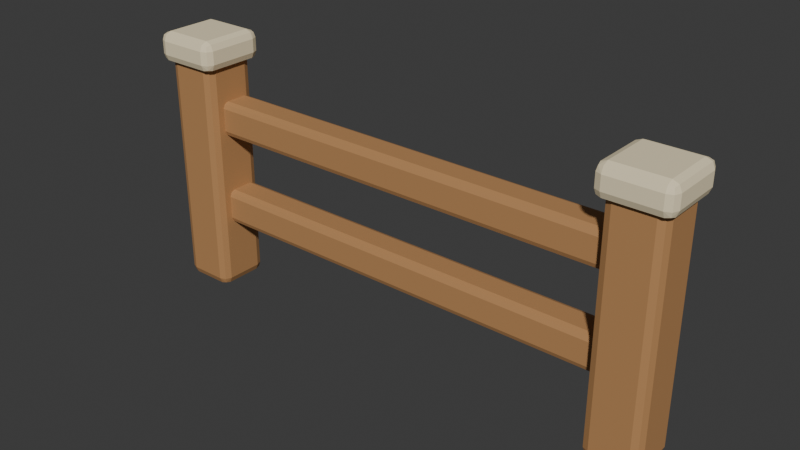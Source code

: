 # Source: SM_Fence.blend  (saved by Blender 4.5.92; exported with 4.5.12 LTS)
import bpy
from mathutils import Matrix  # noqa: F401  (used for matrix-valued properties, if any)

bpy.ops.wm.read_factory_settings(use_empty=True)
scene = bpy.context.scene
scene.name = 'Scene'

# ---- collections
col_sm_fence_editable = bpy.data.collections.new('SM_Fence_Editable'); scene.collection.children.link(col_sm_fence_editable)

# ---- materials (node trees are filled in below, after node groups)
mat_m_wood = bpy.data.materials.new('M_Wood')
mat_m_wood.diffuse_color = (0.4793, 0.2462, 0.09759, 1.0)
mat_m_cream = bpy.data.materials.new('M_Cream')
mat_m_cream.diffuse_color = (0.8879, 0.7682, 0.5149, 1.0)

# ---- material node trees
mat_m_wood.use_nodes = True; mat_m_wood.node_tree.nodes.clear()
_N = mat_m_wood.node_tree.nodes; _L = mat_m_wood.node_tree.links
n0 = _N.new('ShaderNodeBsdfPrincipled'); n0.name = 'Principled BSDF'; n0.location = (-200, 100)
n0.inputs[0].default_value = (0.4793, 0.2462, 0.09759, 1.0)
n0.inputs[2].default_value = 0.68
n1 = _N.new('ShaderNodeOutputMaterial'); n1.name = 'Material Output'; n1.location = (200, 100)
_L.new(n0.outputs[0], n1.inputs[0])
n1.is_active_output = True
mat_m_cream.use_nodes = True; mat_m_cream.node_tree.nodes.clear()
_N = mat_m_cream.node_tree.nodes; _L = mat_m_cream.node_tree.links
n0 = _N.new('ShaderNodeBsdfPrincipled'); n0.name = 'Principled BSDF'; n0.location = (-200, 100)
n0.inputs[0].default_value = (0.8879, 0.7682, 0.5149, 1.0)
n0.inputs[2].default_value = 0.68
n1 = _N.new('ShaderNodeOutputMaterial'); n1.name = 'Material Output'; n1.location = (200, 100)
_L.new(n0.outputs[0], n1.inputs[0])
n1.is_active_output = True

# ---- world
world_world = bpy.data.worlds.new('World'); scene.world = world_world
world_world.use_nodes = True; world_world.node_tree.nodes.clear()
_N = world_world.node_tree.nodes; _L = world_world.node_tree.links
n0 = _N.new('ShaderNodeOutputWorld'); n0.name = 'World Output'; n0.location = (200, 100)
n1 = _N.new('ShaderNodeBackground'); n1.name = 'Background'; n1.location = (-200, 100)
n1.inputs[0].default_value = (0.05088, 0.05088, 0.05088, 1.0)
_L.new(n1.outputs[0], n0.inputs[0])
n0.is_active_output = True
world_world.color = (0.05088, 0.05088, 0.05088)
world_world.sun_shadow_jitter_overblur = 0.0

# ---- meshes
me_fencemesh_mesh = bpy.data.meshes.new('FenceMesh_Mesh')
me_fencemesh_mesh.from_pydata([(-0.765, -0.055, 0.0), (-0.765, -0.08, 0.025), (-0.79, -0.055, 0.025), (-0.765, -0.07268, 0.007322), (-0.7794, -0.06943, 0.01057), (-0.7827, -0.07268, 0.025), (-0.7827, -0.055, 0.007322), (-0.765, -0.08, 0.715), (-0.765, -0.055, 0.74), (-0.79, -0.055, 0.715), (-0.765, -0.07268, 0.7327), (-0.7794, -0.06943, 0.7294), (-0.7827, -0.055, 0.7327), (-0.7827, -0.07268, 0.715), (-0.765, 0.055, 0.0), (-0.79, 0.055, 0.025), (-0.765, 0.08, 0.025), (-0.7827, 0.055, 0.007322), (-0.7794, 0.06943, 0.01057), (-0.7827, 0.07268, 0.025), (-0.765, 0.07268, 0.007322), (-0.765, 0.055, 0.74), (-0.765, 0.08, 0.715), (-0.79, 0.055, 0.715), (-0.765, 0.07268, 0.7327), (-0.7794, 0.06943, 0.7294), (-0.7827, 0.07268, 0.715), (-0.7827, 0.055, 0.7327), (-0.655, -0.055, 0.0), (-0.63, -0.055, 0.025), (-0.655, -0.08, 0.025), (-0.6373, -0.055, 0.007322), (-0.6406, -0.06943, 0.01057), (-0.6373, -0.07268, 0.025), (-0.655, -0.07268, 0.007322), (-0.655, -0.055, 0.74), (-0.655, -0.08, 0.715), (-0.63, -0.055, 0.715), (-0.655, -0.07268, 0.7327), (-0.6406, -0.06943, 0.7294), (-0.6373, -0.07268, 0.715), (-0.6373, -0.055, 0.7327), (-0.655, 0.055, 0.0), (-0.655, 0.08, 0.025), (-0.63, 0.055, 0.025), (-0.655, 0.07268, 0.007322), (-0.6406, 0.06943, 0.01057), (-0.6373, 0.07268, 0.025), (-0.6373, 0.055, 0.007322), (-0.655, 0.055, 0.74), (-0.63, 0.055, 0.715), (-0.655, 0.08, 0.715), (-0.6373, 0.055, 0.7327), (-0.6406, 0.06943, 0.7294), (-0.6373, 0.07268, 0.715), (-0.655, 0.07268, 0.7327), (-0.785, -0.075, 0.695), (-0.785, -0.1, 0.72), (-0.81, -0.075, 0.72), (-0.785, -0.09268, 0.7023), (-0.7994, -0.08943, 0.7056), (-0.8027, -0.09268, 0.72), (-0.8027, -0.075, 0.7023), (-0.785, -0.1, 0.76), (-0.785, -0.075, 0.785), (-0.81, -0.075, 0.76), (-0.785, -0.09268, 0.7777), (-0.7994, -0.08943, 0.7744), (-0.8027, -0.075, 0.7777), (-0.8027, -0.09268, 0.76), (-0.785, 0.075, 0.695), (-0.81, 0.075, 0.72), (-0.785, 0.1, 0.72), (-0.8027, 0.075, 0.7023), (-0.7994, 0.08943, 0.7056), (-0.8027, 0.09268, 0.72), (-0.785, 0.09268, 0.7023), (-0.785, 0.075, 0.785), (-0.785, 0.1, 0.76), (-0.81, 0.075, 0.76), (-0.785, 0.09268, 0.7777), (-0.7994, 0.08943, 0.7744), (-0.8027, 0.09268, 0.76), (-0.8027, 0.075, 0.7777), (-0.635, -0.075, 0.695), (-0.61, -0.075, 0.72), (-0.635, -0.1, 0.72), (-0.6173, -0.075, 0.7023), (-0.6206, -0.08943, 0.7056), (-0.6173, -0.09268, 0.72), (-0.635, -0.09268, 0.7023), (-0.635, -0.075, 0.785), (-0.635, -0.1, 0.76), (-0.61, -0.075, 0.76), (-0.635, -0.09268, 0.7777), (-0.6206, -0.08943, 0.7744), (-0.6173, -0.09268, 0.76), (-0.6173, -0.075, 0.7777), (-0.635, 0.075, 0.695), (-0.635, 0.1, 0.72), (-0.61, 0.075, 0.72), (-0.635, 0.09268, 0.7023), (-0.6206, 0.08943, 0.7056), (-0.6173, 0.09268, 0.72), (-0.6173, 0.075, 0.7023), (-0.635, 0.075, 0.785), (-0.61, 0.075, 0.76), (-0.635, 0.1, 0.76), (-0.6173, 0.075, 0.7777), (-0.6206, 0.08943, 0.7744), (-0.6173, 0.09268, 0.76), (-0.635, 0.09268, 0.7777), (0.655, -0.055, 0.0), (0.655, -0.08, 0.025), (0.63, -0.055, 0.025), (0.655, -0.07268, 0.007322), (0.6406, -0.06943, 0.01057), (0.6373, -0.07268, 0.025), (0.6373, -0.055, 0.007322), (0.655, -0.08, 0.715), (0.655, -0.055, 0.74), (0.63, -0.055, 0.715), (0.655, -0.07268, 0.7327), (0.6406, -0.06943, 0.7294), (0.6373, -0.055, 0.7327), (0.6373, -0.07268, 0.715), (0.655, 0.055, 0.0), (0.63, 0.055, 0.025), (0.655, 0.08, 0.025), (0.6373, 0.055, 0.007322), (0.6406, 0.06943, 0.01057), (0.6373, 0.07268, 0.025), (0.655, 0.07268, 0.007322), (0.655, 0.055, 0.74), (0.655, 0.08, 0.715), (0.63, 0.055, 0.715), (0.655, 0.07268, 0.7327), (0.6406, 0.06943, 0.7294), (0.6373, 0.07268, 0.715), (0.6373, 0.055, 0.7327), (0.765, -0.055, 0.0), (0.79, -0.055, 0.025), (0.765, -0.08, 0.025), (0.7827, -0.055, 0.007322), (0.7794, -0.06943, 0.01057), (0.7827, -0.07268, 0.025), (0.765, -0.07268, 0.007322), (0.765, -0.055, 0.74), (0.765, -0.08, 0.715), (0.79, -0.055, 0.715), (0.765, -0.07268, 0.7327), (0.7794, -0.06943, 0.7294), (0.7827, -0.07268, 0.715), (0.7827, -0.055, 0.7327), (0.765, 0.055, 0.0), (0.765, 0.08, 0.025), (0.79, 0.055, 0.025), (0.765, 0.07268, 0.007322), (0.7794, 0.06943, 0.01057), (0.7827, 0.07268, 0.025), (0.7827, 0.055, 0.007322), (0.765, 0.055, 0.74), (0.79, 0.055, 0.715), (0.765, 0.08, 0.715), (0.7827, 0.055, 0.7327), (0.7794, 0.06943, 0.7294), (0.7827, 0.07268, 0.715), (0.765, 0.07268, 0.7327), (0.635, -0.075, 0.695), (0.635, -0.1, 0.72), (0.61, -0.075, 0.72), (0.635, -0.09268, 0.7023), (0.6206, -0.08943, 0.7056), (0.6173, -0.09268, 0.72), (0.6173, -0.075, 0.7023), (0.635, -0.1, 0.76), (0.635, -0.075, 0.785), (0.61, -0.075, 0.76), (0.635, -0.09268, 0.7777), (0.6206, -0.08943, 0.7744), (0.6173, -0.075, 0.7777), (0.6173, -0.09268, 0.76), (0.635, 0.075, 0.695), (0.61, 0.075, 0.72), (0.635, 0.1, 0.72), (0.6173, 0.075, 0.7023), (0.6206, 0.08943, 0.7056), (0.6173, 0.09268, 0.72), (0.635, 0.09268, 0.7023), (0.635, 0.075, 0.785), (0.635, 0.1, 0.76), (0.61, 0.075, 0.76), (0.635, 0.09268, 0.7777), (0.6206, 0.08943, 0.7744), (0.6173, 0.09268, 0.76), (0.6173, 0.075, 0.7777), (0.785, -0.075, 0.695), (0.81, -0.075, 0.72), (0.785, -0.1, 0.72), (0.8027, -0.075, 0.7023), (0.7994, -0.08943, 0.7056), (0.8027, -0.09268, 0.72), (0.785, -0.09268, 0.7023), (0.785, -0.075, 0.785), (0.785, -0.1, 0.76), (0.81, -0.075, 0.76), (0.785, -0.09268, 0.7777), (0.7994, -0.08943, 0.7744), (0.8027, -0.09268, 0.76), (0.8027, -0.075, 0.7777), (0.785, 0.075, 0.695), (0.785, 0.1, 0.72), (0.81, 0.075, 0.72), (0.785, 0.09268, 0.7023), (0.7994, 0.08943, 0.7056), (0.8027, 0.09268, 0.72), (0.8027, 0.075, 0.7023), (0.785, 0.075, 0.785), (0.81, 0.075, 0.76), (0.785, 0.1, 0.76), (0.8027, 0.075, 0.7777), (0.7994, 0.08943, 0.7744), (0.8027, 0.09268, 0.76), (0.785, 0.09268, 0.7777), (-0.692, -0.017, 0.2075), (-0.692, -0.035, 0.2255), (-0.71, -0.017, 0.2255), (-0.692, -0.02973, 0.2128), (-0.7024, -0.02739, 0.2151), (-0.7047, -0.02973, 0.2255), (-0.7047, -0.017, 0.2128), (-0.692, -0.035, 0.2945), (-0.692, -0.017, 0.3125), (-0.71, -0.017, 0.2945), (-0.692, -0.02973, 0.3072), (-0.7024, -0.02739, 0.3049), (-0.7047, -0.017, 0.3072), (-0.7047, -0.02973, 0.2945), (-0.692, 0.047, 0.2075), (-0.71, 0.047, 0.2255), (-0.692, 0.065, 0.2255), (-0.7047, 0.047, 0.2128), (-0.7024, 0.05739, 0.2151), (-0.7047, 0.05973, 0.2255), (-0.692, 0.05973, 0.2128), (-0.692, 0.047, 0.3125), (-0.692, 0.065, 0.2945), (-0.71, 0.047, 0.2945), (-0.692, 0.05973, 0.3072), (-0.7024, 0.05739, 0.3049), (-0.7047, 0.05973, 0.2945), (-0.7047, 0.047, 0.3072), (0.692, -0.017, 0.2075), (0.71, -0.017, 0.2255), (0.692, -0.035, 0.2255), (0.7047, -0.017, 0.2128), (0.7024, -0.02739, 0.2151), (0.7047, -0.02973, 0.2255), (0.692, -0.02973, 0.2128), (0.692, -0.017, 0.3125), (0.692, -0.035, 0.2945), (0.71, -0.017, 0.2945), (0.692, -0.02973, 0.3072), (0.7024, -0.02739, 0.3049), (0.7047, -0.02973, 0.2945), (0.7047, -0.017, 0.3072), (0.692, 0.047, 0.2075), (0.692, 0.065, 0.2255), (0.71, 0.047, 0.2255), (0.692, 0.05973, 0.2128), (0.7024, 0.05739, 0.2151), (0.7047, 0.05973, 0.2255), (0.7047, 0.047, 0.2128), (0.692, 0.047, 0.3125), (0.71, 0.047, 0.2945), (0.692, 0.065, 0.2945), (0.7047, 0.047, 0.3072), (0.7024, 0.05739, 0.3049), (0.7047, 0.05973, 0.2945), (0.692, 0.05973, 0.3072), (-0.692, -0.017, 0.4875), (-0.692, -0.035, 0.5055), (-0.71, -0.017, 0.5055), (-0.692, -0.02973, 0.4928), (-0.7024, -0.02739, 0.4951), (-0.7047, -0.02973, 0.5055), (-0.7047, -0.017, 0.4928), (-0.692, -0.035, 0.5745), (-0.692, -0.017, 0.5925), (-0.71, -0.017, 0.5745), (-0.692, -0.02973, 0.5872), (-0.7024, -0.02739, 0.5849), (-0.7047, -0.017, 0.5872), (-0.7047, -0.02973, 0.5745), (-0.692, 0.047, 0.4875), (-0.71, 0.047, 0.5055), (-0.692, 0.065, 0.5055), (-0.7047, 0.047, 0.4928), (-0.7024, 0.05739, 0.4951), (-0.7047, 0.05973, 0.5055), (-0.692, 0.05973, 0.4928), (-0.692, 0.047, 0.5925), (-0.692, 0.065, 0.5745), (-0.71, 0.047, 0.5745), (-0.692, 0.05973, 0.5872), (-0.7024, 0.05739, 0.5849), (-0.7047, 0.05973, 0.5745), (-0.7047, 0.047, 0.5872), (0.692, -0.017, 0.4875), (0.71, -0.017, 0.5055), (0.692, -0.035, 0.5055), (0.7047, -0.017, 0.4928), (0.7024, -0.02739, 0.4951), (0.7047, -0.02973, 0.5055), (0.692, -0.02973, 0.4928), (0.692, -0.017, 0.5925), (0.692, -0.035, 0.5745), (0.71, -0.017, 0.5745), (0.692, -0.02973, 0.5872), (0.7024, -0.02739, 0.5849), (0.7047, -0.02973, 0.5745), (0.7047, -0.017, 0.5872), (0.692, 0.047, 0.4875), (0.692, 0.065, 0.5055), (0.71, 0.047, 0.5055), (0.692, 0.05973, 0.4928), (0.7024, 0.05739, 0.4951), (0.7047, 0.05973, 0.5055), (0.7047, 0.047, 0.4928), (0.692, 0.047, 0.5925), (0.71, 0.047, 0.5745), (0.692, 0.065, 0.5745), (0.7047, 0.047, 0.5872), (0.7024, 0.05739, 0.5849), (0.7047, 0.05973, 0.5745), (0.692, 0.05973, 0.5872)], [], [(0, 3, 4, 6), (1, 5, 4, 3), (2, 6, 4, 5), (7, 10, 11, 13), (8, 12, 11, 10), (9, 13, 11, 12), (14, 17, 18, 20), (15, 19, 18, 17), (16, 20, 18, 19), (21, 24, 25, 27), (22, 26, 25, 24), (23, 27, 25, 26), (28, 31, 32, 34), (29, 33, 32, 31), (30, 34, 32, 33), (35, 38, 39, 41), (36, 40, 39, 38), (37, 41, 39, 40), (42, 45, 46, 48), (43, 47, 46, 45), (44, 48, 46, 47), (49, 52, 53, 55), (50, 54, 53, 52), (51, 55, 53, 54), (14, 0, 6, 17), (17, 6, 2, 15), (1, 7, 13, 5), (5, 13, 9, 2), (8, 21, 27, 12), (12, 27, 23, 9), (22, 16, 19, 26), (26, 19, 15, 23), (42, 14, 20, 45), (45, 20, 16, 43), (21, 49, 55, 24), (24, 55, 51, 22), (50, 44, 47, 54), (54, 47, 43, 51), (28, 42, 48, 31), (31, 48, 44, 29), (49, 35, 41, 52), (52, 41, 37, 50), (36, 30, 33, 40), (40, 33, 29, 37), (0, 28, 34, 3), (3, 34, 30, 1), (35, 8, 10, 38), (38, 10, 7, 36), (14, 42, 28, 0), (2, 9, 23, 15), (30, 36, 7, 1), (49, 21, 8, 35), (16, 22, 51, 43), (44, 50, 37, 29), (56, 59, 60, 62), (57, 61, 60, 59), (58, 62, 60, 61), (63, 66, 67, 69), (64, 68, 67, 66), (65, 69, 67, 68), (70, 73, 74, 76), (71, 75, 74, 73), (72, 76, 74, 75), (77, 80, 81, 83), (78, 82, 81, 80), (79, 83, 81, 82), (84, 87, 88, 90), (85, 89, 88, 87), (86, 90, 88, 89), (91, 94, 95, 97), (92, 96, 95, 94), (93, 97, 95, 96), (98, 101, 102, 104), (99, 103, 102, 101), (100, 104, 102, 103), (105, 108, 109, 111), (106, 110, 109, 108), (107, 111, 109, 110), (70, 56, 62, 73), (73, 62, 58, 71), (57, 63, 69, 61), (61, 69, 65, 58), (64, 77, 83, 68), (68, 83, 79, 65), (78, 72, 75, 82), (82, 75, 71, 79), (98, 70, 76, 101), (101, 76, 72, 99), (77, 105, 111, 80), (80, 111, 107, 78), (106, 100, 103, 110), (110, 103, 99, 107), (84, 98, 104, 87), (87, 104, 100, 85), (105, 91, 97, 108), (108, 97, 93, 106), (92, 86, 89, 96), (96, 89, 85, 93), (56, 84, 90, 59), (59, 90, 86, 57), (91, 64, 66, 94), (94, 66, 63, 92), (70, 98, 84, 56), (58, 65, 79, 71), (86, 92, 63, 57), (105, 77, 64, 91), (72, 78, 107, 99), (100, 106, 93, 85), (112, 115, 116, 118), (113, 117, 116, 115), (114, 118, 116, 117), (119, 122, 123, 125), (120, 124, 123, 122), (121, 125, 123, 124), (126, 129, 130, 132), (127, 131, 130, 129), (128, 132, 130, 131), (133, 136, 137, 139), (134, 138, 137, 136), (135, 139, 137, 138), (140, 143, 144, 146), (141, 145, 144, 143), (142, 146, 144, 145), (147, 150, 151, 153), (148, 152, 151, 150), (149, 153, 151, 152), (154, 157, 158, 160), (155, 159, 158, 157), (156, 160, 158, 159), (161, 164, 165, 167), (162, 166, 165, 164), (163, 167, 165, 166), (126, 112, 118, 129), (129, 118, 114, 127), (113, 119, 125, 117), (117, 125, 121, 114), (120, 133, 139, 124), (124, 139, 135, 121), (134, 128, 131, 138), (138, 131, 127, 135), (154, 126, 132, 157), (157, 132, 128, 155), (133, 161, 167, 136), (136, 167, 163, 134), (162, 156, 159, 166), (166, 159, 155, 163), (140, 154, 160, 143), (143, 160, 156, 141), (161, 147, 153, 164), (164, 153, 149, 162), (148, 142, 145, 152), (152, 145, 141, 149), (112, 140, 146, 115), (115, 146, 142, 113), (147, 120, 122, 150), (150, 122, 119, 148), (126, 154, 140, 112), (114, 121, 135, 127), (142, 148, 119, 113), (161, 133, 120, 147), (128, 134, 163, 155), (156, 162, 149, 141), (168, 171, 172, 174), (169, 173, 172, 171), (170, 174, 172, 173), (175, 178, 179, 181), (176, 180, 179, 178), (177, 181, 179, 180), (182, 185, 186, 188), (183, 187, 186, 185), (184, 188, 186, 187), (189, 192, 193, 195), (190, 194, 193, 192), (191, 195, 193, 194), (196, 199, 200, 202), (197, 201, 200, 199), (198, 202, 200, 201), (203, 206, 207, 209), (204, 208, 207, 206), (205, 209, 207, 208), (210, 213, 214, 216), (211, 215, 214, 213), (212, 216, 214, 215), (217, 220, 221, 223), (218, 222, 221, 220), (219, 223, 221, 222), (182, 168, 174, 185), (185, 174, 170, 183), (169, 175, 181, 173), (173, 181, 177, 170), (176, 189, 195, 180), (180, 195, 191, 177), (190, 184, 187, 194), (194, 187, 183, 191), (210, 182, 188, 213), (213, 188, 184, 211), (189, 217, 223, 192), (192, 223, 219, 190), (218, 212, 215, 222), (222, 215, 211, 219), (196, 210, 216, 199), (199, 216, 212, 197), (217, 203, 209, 220), (220, 209, 205, 218), (204, 198, 201, 208), (208, 201, 197, 205), (168, 196, 202, 171), (171, 202, 198, 169), (203, 176, 178, 206), (206, 178, 175, 204), (182, 210, 196, 168), (170, 177, 191, 183), (198, 204, 175, 169), (217, 189, 176, 203), (184, 190, 219, 211), (212, 218, 205, 197), (224, 227, 228, 230), (225, 229, 228, 227), (226, 230, 228, 229), (231, 234, 235, 237), (232, 236, 235, 234), (233, 237, 235, 236), (238, 241, 242, 244), (239, 243, 242, 241), (240, 244, 242, 243), (245, 248, 249, 251), (246, 250, 249, 248), (247, 251, 249, 250), (252, 255, 256, 258), (253, 257, 256, 255), (254, 258, 256, 257), (259, 262, 263, 265), (260, 264, 263, 262), (261, 265, 263, 264), (266, 269, 270, 272), (267, 271, 270, 269), (268, 272, 270, 271), (273, 276, 277, 279), (274, 278, 277, 276), (275, 279, 277, 278), (238, 224, 230, 241), (241, 230, 226, 239), (225, 231, 237, 229), (229, 237, 233, 226), (232, 245, 251, 236), (236, 251, 247, 233), (246, 240, 243, 250), (250, 243, 239, 247), (266, 238, 244, 269), (269, 244, 240, 267), (245, 273, 279, 248), (248, 279, 275, 246), (274, 268, 271, 278), (278, 271, 267, 275), (252, 266, 272, 255), (255, 272, 268, 253), (273, 259, 265, 276), (276, 265, 261, 274), (260, 254, 257, 264), (264, 257, 253, 261), (224, 252, 258, 227), (227, 258, 254, 225), (259, 232, 234, 262), (262, 234, 231, 260), (238, 266, 252, 224), (226, 233, 247, 239), (254, 260, 231, 225), (273, 245, 232, 259), (240, 246, 275, 267), (268, 274, 261, 253), (280, 283, 284, 286), (281, 285, 284, 283), (282, 286, 284, 285), (287, 290, 291, 293), (288, 292, 291, 290), (289, 293, 291, 292), (294, 297, 298, 300), (295, 299, 298, 297), (296, 300, 298, 299), (301, 304, 305, 307), (302, 306, 305, 304), (303, 307, 305, 306), (308, 311, 312, 314), (309, 313, 312, 311), (310, 314, 312, 313), (315, 318, 319, 321), (316, 320, 319, 318), (317, 321, 319, 320), (322, 325, 326, 328), (323, 327, 326, 325), (324, 328, 326, 327), (329, 332, 333, 335), (330, 334, 333, 332), (331, 335, 333, 334), (294, 280, 286, 297), (297, 286, 282, 295), (281, 287, 293, 285), (285, 293, 289, 282), (288, 301, 307, 292), (292, 307, 303, 289), (302, 296, 299, 306), (306, 299, 295, 303), (322, 294, 300, 325), (325, 300, 296, 323), (301, 329, 335, 304), (304, 335, 331, 302), (330, 324, 327, 334), (334, 327, 323, 331), (308, 322, 328, 311), (311, 328, 324, 309), (329, 315, 321, 332), (332, 321, 317, 330), (316, 310, 313, 320), (320, 313, 309, 317), (280, 308, 314, 283), (283, 314, 310, 281), (315, 288, 290, 318), (318, 290, 287, 316), (294, 322, 308, 280), (282, 289, 303, 295), (310, 316, 287, 281), (329, 301, 288, 315), (296, 302, 331, 323), (324, 330, 317, 309)])
me_fencemesh_mesh.polygons.foreach_set('material_index', [0, 0, 0, 0, 0, 0, 0, 0, 0, 0, 0, 0, 0, 0, 0, 0, 0, 0, 0, 0, 0, 0, 0, 0, 0, 0, 0, 0, 0, 0, 0, 0, 0, 0, 0, 0, 0, 0, 0, 0, 0, 0, 0, 0, 0, 0, 0, 0, 0, 0, 0, 0, 0, 0, 1, 1, 1, 1, 1, 1, 1, 1, 1, 1, 1, 1, 1, 1, 1, 1, 1, 1, 1, 1, 1, 1, 1, 1, 1, 1, 1, 1, 1, 1, 1, 1, 1, 1, 1, 1, 1, 1, 1, 1, 1, 1, 1, 1, 1, 1, 1, 1, 1, 1, 1, 1, 1, 1, 0, 0, 0, 0, 0, 0, 0, 0, 0, 0, 0, 0, 0, 0, 0, 0, 0, 0, 0, 0, 0, 0, 0, 0, 0, 0, 0, 0, 0, 0, 0, 0, 0, 0, 0, 0, 0, 0, 0, 0, 0, 0, 0, 0, 0, 0, 0, 0, 0, 0, 0, 0, 0, 0, 1, 1, 1, 1, 1, 1, 1, 1, 1, 1, 1, 1, 1, 1, 1, 1, 1, 1, 1, 1, 1, 1, 1, 1, 1, 1, 1, 1, 1, 1, 1, 1, 1, 1, 1, 1, 1, 1, 1, 1, 1, 1, 1, 1, 1, 1, 1, 1, 1, 1, 1, 1, 1, 1, 0, 0, 0, 0, 0, 0, 0, 0, 0, 0, 0, 0, 0, 0, 0, 0, 0, 0, 0, 0, 0, 0, 0, 0, 0, 0, 0, 0, 0, 0, 0, 0, 0, 0, 0, 0, 0, 0, 0, 0, 0, 0, 0, 0, 0, 0, 0, 0, 0, 0, 0, 0, 0, 0, 0, 0, 0, 0, 0, 0, 0, 0, 0, 0, 0, 0, 0, 0, 0, 0, 0, 0, 0, 0, 0, 0, 0, 0, 0, 0, 0, 0, 0, 0, 0, 0, 0, 0, 0, 0, 0, 0, 0, 0, 0, 0, 0, 0, 0, 0, 0, 0, 0, 0, 0, 0, 0, 0])
_uv = me_fencemesh_mesh.uv_layers.new(name='UVMap')
_uv.uv.foreach_set('vector', [0.1641, 0.7109, 0.1641, 0.75, 0.1415, 0.75, 0.125, 0.7109, 0.3834, 0.9609, 0.3834, 1.0, 0.3786, 1.0, 0.375, 0.9609, 0.3834, 0.03906, 0.375, 0.03906, 0.375, 0.01651, 0.3834, 0.0, 0.6166, 0.9609, 0.625, 0.9609, 0.625, 0.9835, 0.6166, 1.0, 0.8359, 0.7109, 0.875, 0.7109, 0.875, 0.7335, 0.8359, 0.75, 0.6166, 0.03906, 0.6166, 0.0, 0.6214, 0.0, 0.625, 0.03906, 0.1641, 0.5391, 0.125, 0.5391, 0.125, 0.5165, 0.1641, 0.5, 0.3834, 0.2109, 0.3834, 0.25, 0.3768, 0.2583, 0.375, 0.2109, 0.3834, 0.2891, 0.375, 0.2891, 0.3768, 0.2583, 0.3834, 0.25, 0.8359, 0.5391, 0.8359, 0.5, 0.8585, 0.5, 0.875, 0.5391, 0.6166, 0.2891, 0.6166, 0.25, 0.6232, 0.2417, 0.625, 0.2891, 0.6166, 0.2109, 0.625, 0.2109, 0.6232, 0.2417, 0.6166, 0.25, 0.3359, 0.7109, 0.375, 0.7109, 0.3762, 0.75, 0.3555, 0.7695, 0.3834, 0.7109, 0.3834, 0.75, 0.3762, 0.75, 0.375, 0.7109, 0.3834, 0.7891, 0.3555, 0.7695, 0.3762, 0.75, 0.3834, 0.75, 0.6641, 0.7109, 0.6445, 0.7695, 0.6293, 0.7445, 0.625, 0.7109, 0.6166, 0.7891, 0.6166, 0.75, 0.6293, 0.7445, 0.6445, 0.7695, 0.6166, 0.7109, 0.625, 0.7109, 0.6293, 0.7445, 0.6166, 0.75, 0.3359, 0.5391, 0.3555, 0.4805, 0.3707, 0.5055, 0.375, 0.5391, 0.3834, 0.4609, 0.3834, 0.5, 0.3707, 0.5055, 0.3555, 0.4805, 0.3834, 0.5391, 0.375, 0.5391, 0.3707, 0.5055, 0.3834, 0.5, 0.6641, 0.5391, 0.625, 0.5391, 0.6238, 0.5, 0.6445, 0.4805, 0.6166, 0.5391, 0.6166, 0.5, 0.6238, 0.5, 0.625, 0.5391, 0.6166, 0.4609, 0.6445, 0.4805, 0.6238, 0.5, 0.6166, 0.5, 0.1641, 0.5391, 0.1641, 0.7109, 0.125, 0.7109, 0.125, 0.5391, 0.375, 0.2109, 0.375, 0.03906, 0.3834, 0.03906, 0.3834, 0.2109, 0.3834, 0.9609, 0.6166, 0.9609, 0.6166, 1.0, 0.3834, 1.0, 0.3834, 0.0, 0.6166, 0.0, 0.6166, 0.03906, 0.3834, 0.03906, 0.8359, 0.7109, 0.8359, 0.5391, 0.875, 0.5391, 0.875, 0.7109, 0.625, 0.03906, 0.625, 0.2109, 0.6166, 0.2109, 0.6166, 0.03906, 0.6166, 0.2891, 0.3834, 0.2891, 0.3834, 0.25, 0.6166, 0.25, 0.6166, 0.25, 0.3834, 0.25, 0.3834, 0.2109, 0.6166, 0.2109, 0.3359, 0.5391, 0.1641, 0.5391, 0.1641, 0.5, 0.3555, 0.4805, 0.3555, 0.4805, 0.375, 0.2891, 0.3834, 0.2891, 0.3834, 0.4609, 0.8359, 0.5391, 0.6641, 0.5391, 0.6445, 0.4805, 0.8359, 0.5, 0.625, 0.2891, 0.6445, 0.4805, 0.6166, 0.4609, 0.6166, 0.2891, 0.6166, 0.5391, 0.3834, 0.5391, 0.3834, 0.5, 0.6166, 0.5, 0.6166, 0.5, 0.3834, 0.5, 0.3834, 0.4609, 0.6166, 0.4609, 0.3359, 0.7109, 0.3359, 0.5391, 0.375, 0.5391, 0.375, 0.7109, 0.375, 0.7109, 0.375, 0.5391, 0.3834, 0.5391, 0.3834, 0.7109, 0.6641, 0.5391, 0.6641, 0.7109, 0.625, 0.7109, 0.625, 0.5391, 0.625, 0.5391, 0.625, 0.7109, 0.6166, 0.7109, 0.6166, 0.5391, 0.6166, 0.7891, 0.3834, 0.7891, 0.3834, 0.75, 0.6166, 0.75, 0.6166, 0.75, 0.3834, 0.75, 0.3834, 0.7109, 0.6166, 0.7109, 0.1641, 0.7109, 0.3359, 0.7109, 0.3555, 0.7695, 0.1641, 0.75, 0.375, 0.9609, 0.3555, 0.7695, 0.3834, 0.7891, 0.3834, 0.9609, 0.6641, 0.7109, 0.8359, 0.7109, 0.8359, 0.75, 0.6445, 0.7695, 0.6445, 0.7695, 0.625, 0.9609, 0.6166, 0.9609, 0.6166, 0.7891, 0.1641, 0.5391, 0.3359, 0.5391, 0.3359, 0.7109, 0.1641, 0.7109, 0.3834, 0.03906, 0.6166, 0.03906, 0.6166, 0.2109, 0.3834, 0.2109, 0.3834, 0.7891, 0.6166, 0.7891, 0.6166, 0.9609, 0.3834, 0.9609, 0.6641, 0.5391, 0.8359, 0.5391, 0.8359, 0.7109, 0.6641, 0.7109, 0.3834, 0.2891, 0.6166, 0.2891, 0.6166, 0.4609, 0.3834, 0.4609, 0.3834, 0.5391, 0.6166, 0.5391, 0.6166, 0.7109, 0.3834, 0.7109, 0.1562, 0.7188, 0.1562, 0.75, 0.1382, 0.75, 0.125, 0.7188, 0.4444, 0.9687, 0.4444, 1.0, 0.4044, 1.0, 0.375, 0.9688, 0.4444, 0.03125, 0.375, 0.03125, 0.375, 0.01321, 0.4444, 0.0, 0.5556, 0.9688, 0.625, 0.9688, 0.625, 0.9868, 0.5556, 1.0, 0.8438, 0.7188, 0.875, 0.7188, 0.875, 0.7368, 0.8438, 0.75, 0.5556, 0.03125, 0.5556, 0.0, 0.5956, 0.0, 0.625, 0.03125, 0.1563, 0.5313, 0.125, 0.5312, 0.125, 0.5132, 0.1562, 0.5, 0.4444, 0.2188, 0.4444, 0.25, 0.3897, 0.2566, 0.375, 0.2188, 0.4444, 0.2812, 0.375, 0.2812, 0.3897, 0.2566, 0.4444, 0.25, 0.8438, 0.5313, 0.8438, 0.5, 0.8618, 0.5, 0.875, 0.5312, 0.5556, 0.2813, 0.5556, 0.25, 0.6103, 0.2434, 0.625, 0.2812, 0.5556, 0.2187, 0.625, 0.2188, 0.6103, 0.2434, 0.5556, 0.25, 0.3438, 0.7188, 0.375, 0.7188, 0.3848, 0.75, 0.3594, 0.7656, 0.4444, 0.7188, 0.4444, 0.75, 0.3848, 0.75, 0.375, 0.7188, 0.4444, 0.7813, 0.3594, 0.7656, 0.3848, 0.75, 0.4444, 0.75, 0.6562, 0.7188, 0.6406, 0.7656, 0.6196, 0.7456, 0.625, 0.7188, 0.5556, 0.7812, 0.5556, 0.75, 0.6196, 0.7456, 0.6406, 0.7656, 0.5556, 0.7187, 0.625, 0.7188, 0.6196, 0.7456, 0.5556, 0.75, 0.3438, 0.5312, 0.3594, 0.4844, 0.3804, 0.5044, 0.375, 0.5312, 0.4444, 0.4688, 0.4444, 0.5, 0.3804, 0.5044, 0.3594, 0.4844, 0.4444, 0.5313, 0.375, 0.5312, 0.3804, 0.5044, 0.4444, 0.5, 0.6563, 0.5313, 0.625, 0.5312, 0.6152, 0.5, 0.6406, 0.4844, 0.5556, 0.5312, 0.5556, 0.5, 0.6152, 0.5, 0.625, 0.5312, 0.5556, 0.4688, 0.6406, 0.4844, 0.6152, 0.5, 0.5556, 0.5, 0.1563, 0.5313, 0.1562, 0.7188, 0.125, 0.7188, 0.125, 0.5312, 0.375, 0.2188, 0.375, 0.03125, 0.4444, 0.03125, 0.4444, 0.2188, 0.4444, 0.9687, 0.5556, 0.9688, 0.5556, 1.0, 0.4444, 1.0, 0.4444, 0.0, 0.5556, 0.0, 0.5556, 0.03125, 0.4444, 0.03125, 0.8438, 0.7188, 0.8438, 0.5313, 0.875, 0.5312, 0.875, 0.7188, 0.625, 0.03125, 0.625, 0.2188, 0.5556, 0.2187, 0.5556, 0.03125, 0.5556, 0.2813, 0.4444, 0.2812, 0.4444, 0.25, 0.5556, 0.25, 0.5556, 0.25, 0.4444, 0.25, 0.4444, 0.2188, 0.5556, 0.2187, 0.3438, 0.5312, 0.1563, 0.5313, 0.1562, 0.5, 0.3594, 0.4844, 0.3594, 0.4844, 0.375, 0.2812, 0.4444, 0.2812, 0.4444, 0.4688, 0.8438, 0.5313, 0.6563, 0.5313, 0.6406, 0.4844, 0.8438, 0.5, 0.625, 0.2812, 0.6406, 0.4844, 0.5556, 0.4688, 0.5556, 0.2813, 0.5556, 0.5312, 0.4444, 0.5313, 0.4444, 0.5, 0.5556, 0.5, 0.5556, 0.5, 0.4444, 0.5, 0.4444, 0.4688, 0.5556, 0.4688, 0.3438, 0.7188, 0.3438, 0.5312, 0.375, 0.5312, 0.375, 0.7188, 0.375, 0.7188, 0.375, 0.5312, 0.4444, 0.5313, 0.4444, 0.7188, 0.6563, 0.5313, 0.6562, 0.7188, 0.625, 0.7188, 0.625, 0.5312, 0.625, 0.5312, 0.625, 0.7188, 0.5556, 0.7187, 0.5556, 0.5312, 0.5556, 0.7812, 0.4444, 0.7813, 0.4444, 0.75, 0.5556, 0.75, 0.5556, 0.75, 0.4444, 0.75, 0.4444, 0.7188, 0.5556, 0.7187, 0.1562, 0.7188, 0.3438, 0.7188, 0.3594, 0.7656, 0.1562, 0.75, 0.375, 0.9688, 0.3594, 0.7656, 0.4444, 0.7813, 0.4444, 0.9687, 0.6562, 0.7188, 0.8438, 0.7188, 0.8438, 0.75, 0.6406, 0.7656, 0.6406, 0.7656, 0.625, 0.9688, 0.5556, 0.9688, 0.5556, 0.7812, 0.1563, 0.5313, 0.3438, 0.5312, 0.3438, 0.7188, 0.1562, 0.7188, 0.4444, 0.03125, 0.5556, 0.03125, 0.5556, 0.2187, 0.4444, 0.2188, 0.4444, 0.7813, 0.5556, 0.7812, 0.5556, 0.9688, 0.4444, 0.9687, 0.6563, 0.5313, 0.8438, 0.5313, 0.8438, 0.7188, 0.6562, 0.7188, 0.4444, 0.2812, 0.5556, 0.2813, 0.5556, 0.4688, 0.4444, 0.4688, 0.4444, 0.5313, 0.5556, 0.5312, 0.5556, 0.7187, 0.4444, 0.7188, 0.1641, 0.7109, 0.1641, 0.75, 0.1415, 0.75, 0.125, 0.7109, 0.3834, 0.9609, 0.3834, 1.0, 0.3786, 1.0, 0.375, 0.9609, 0.3834, 0.03906, 0.375, 0.03906, 0.375, 0.01651, 0.3834, 0.0, 0.6166, 0.9609, 0.625, 0.9609, 0.625, 0.9835, 0.6166, 1.0, 0.8359, 0.7109, 0.875, 0.7109, 0.875, 0.7335, 0.8359, 0.75, 0.6166, 0.03906, 0.6166, 0.0, 0.6214, 0.0, 0.625, 0.03906, 0.1641, 0.5391, 0.125, 0.5391, 0.125, 0.5165, 0.1641, 0.5, 0.3834, 0.2109, 0.3834, 0.25, 0.3768, 0.2583, 0.375, 0.2109, 0.3834, 0.2891, 0.375, 0.2891, 0.3768, 0.2583, 0.3834, 0.25, 0.8359, 0.5391, 0.8359, 0.5, 0.8585, 0.5, 0.875, 0.5391, 0.6166, 0.2891, 0.6166, 0.25, 0.6232, 0.2417, 0.625, 0.2891, 0.6166, 0.2109, 0.625, 0.2109, 0.6232, 0.2417, 0.6166, 0.25, 0.3359, 0.7109, 0.375, 0.7109, 0.3762, 0.75, 0.3555, 0.7695, 0.3834, 0.7109, 0.3834, 0.75, 0.3762, 0.75, 0.375, 0.7109, 0.3834, 0.7891, 0.3555, 0.7695, 0.3762, 0.75, 0.3834, 0.75, 0.6641, 0.7109, 0.6445, 0.7695, 0.6293, 0.7445, 0.625, 0.7109, 0.6166, 0.7891, 0.6166, 0.75, 0.6293, 0.7445, 0.6445, 0.7695, 0.6166, 0.7109, 0.625, 0.7109, 0.6293, 0.7445, 0.6166, 0.75, 0.3359, 0.5391, 0.3555, 0.4805, 0.3707, 0.5055, 0.375, 0.5391, 0.3834, 0.4609, 0.3834, 0.5, 0.3707, 0.5055, 0.3555, 0.4805, 0.3834, 0.5391, 0.375, 0.5391, 0.3707, 0.5055, 0.3834, 0.5, 0.6641, 0.5391, 0.625, 0.5391, 0.6238, 0.5, 0.6445, 0.4805, 0.6166, 0.5391, 0.6166, 0.5, 0.6238, 0.5, 0.625, 0.5391, 0.6166, 0.4609, 0.6445, 0.4805, 0.6238, 0.5, 0.6166, 0.5, 0.1641, 0.5391, 0.1641, 0.7109, 0.125, 0.7109, 0.125, 0.5391, 0.375, 0.2109, 0.375, 0.03906, 0.3834, 0.03906, 0.3834, 0.2109, 0.3834, 0.9609, 0.6166, 0.9609, 0.6166, 1.0, 0.3834, 1.0, 0.3834, 0.0, 0.6166, 0.0, 0.6166, 0.03906, 0.3834, 0.03906, 0.8359, 0.7109, 0.8359, 0.5391, 0.875, 0.5391, 0.875, 0.7109, 0.625, 0.03906, 0.625, 0.2109, 0.6166, 0.2109, 0.6166, 0.03906, 0.6166, 0.2891, 0.3834, 0.2891, 0.3834, 0.25, 0.6166, 0.25, 0.6166, 0.25, 0.3834, 0.25, 0.3834, 0.2109, 0.6166, 0.2109, 0.3359, 0.5391, 0.1641, 0.5391, 0.1641, 0.5, 0.3555, 0.4805, 0.3555, 0.4805, 0.375, 0.2891, 0.3834, 0.2891, 0.3834, 0.4609, 0.8359, 0.5391, 0.6641, 0.5391, 0.6445, 0.4805, 0.8359, 0.5, 0.625, 0.2891, 0.6445, 0.4805, 0.6166, 0.4609, 0.6166, 0.2891, 0.6166, 0.5391, 0.3834, 0.5391, 0.3834, 0.5, 0.6166, 0.5, 0.6166, 0.5, 0.3834, 0.5, 0.3834, 0.4609, 0.6166, 0.4609, 0.3359, 0.7109, 0.3359, 0.5391, 0.375, 0.5391, 0.375, 0.7109, 0.375, 0.7109, 0.375, 0.5391, 0.3834, 0.5391, 0.3834, 0.7109, 0.6641, 0.5391, 0.6641, 0.7109, 0.625, 0.7109, 0.625, 0.5391, 0.625, 0.5391, 0.625, 0.7109, 0.6166, 0.7109, 0.6166, 0.5391, 0.6166, 0.7891, 0.3834, 0.7891, 0.3834, 0.75, 0.6166, 0.75, 0.6166, 0.75, 0.3834, 0.75, 0.3834, 0.7109, 0.6166, 0.7109, 0.1641, 0.7109, 0.3359, 0.7109, 0.3555, 0.7695, 0.1641, 0.75, 0.375, 0.9609, 0.3555, 0.7695, 0.3834, 0.7891, 0.3834, 0.9609, 0.6641, 0.7109, 0.8359, 0.7109, 0.8359, 0.75, 0.6445, 0.7695, 0.6445, 0.7695, 0.625, 0.9609, 0.6166, 0.9609, 0.6166, 0.7891, 0.1641, 0.5391, 0.3359, 0.5391, 0.3359, 0.7109, 0.1641, 0.7109, 0.3834, 0.03906, 0.6166, 0.03906, 0.6166, 0.2109, 0.3834, 0.2109, 0.3834, 0.7891, 0.6166, 0.7891, 0.6166, 0.9609, 0.3834, 0.9609, 0.6641, 0.5391, 0.8359, 0.5391, 0.8359, 0.7109, 0.6641, 0.7109, 0.3834, 0.2891, 0.6166, 0.2891, 0.6166, 0.4609, 0.3834, 0.4609, 0.3834, 0.5391, 0.6166, 0.5391, 0.6166, 0.7109, 0.3834, 0.7109, 0.1562, 0.7188, 0.1562, 0.75, 0.1382, 0.75, 0.125, 0.7188, 0.4444, 0.9687, 0.4444, 1.0, 0.4044, 1.0, 0.375, 0.9688, 0.4444, 0.03125, 0.375, 0.03125, 0.375, 0.01321, 0.4444, 0.0, 0.5556, 0.9688, 0.625, 0.9688, 0.625, 0.9868, 0.5556, 1.0, 0.8438, 0.7188, 0.875, 0.7188, 0.875, 0.7368, 0.8438, 0.75, 0.5556, 0.03125, 0.5556, 0.0, 0.5956, 0.0, 0.625, 0.03125, 0.1563, 0.5313, 0.125, 0.5312, 0.125, 0.5132, 0.1562, 0.5, 0.4444, 0.2188, 0.4444, 0.25, 0.3897, 0.2566, 0.375, 0.2188, 0.4444, 0.2812, 0.375, 0.2812, 0.3897, 0.2566, 0.4444, 0.25, 0.8438, 0.5313, 0.8438, 0.5, 0.8618, 0.5, 0.875, 0.5312, 0.5556, 0.2813, 0.5556, 0.25, 0.6103, 0.2434, 0.625, 0.2812, 0.5556, 0.2187, 0.625, 0.2188, 0.6103, 0.2434, 0.5556, 0.25, 0.3438, 0.7188, 0.375, 0.7188, 0.3848, 0.75, 0.3594, 0.7656, 0.4444, 0.7188, 0.4444, 0.75, 0.3848, 0.75, 0.375, 0.7188, 0.4444, 0.7813, 0.3594, 0.7656, 0.3848, 0.75, 0.4444, 0.75, 0.6562, 0.7188, 0.6406, 0.7656, 0.6196, 0.7456, 0.625, 0.7188, 0.5556, 0.7812, 0.5556, 0.75, 0.6196, 0.7456, 0.6406, 0.7656, 0.5556, 0.7188, 0.625, 0.7188, 0.6196, 0.7456, 0.5556, 0.75, 0.3438, 0.5312, 0.3594, 0.4844, 0.3804, 0.5044, 0.375, 0.5312, 0.4444, 0.4688, 0.4444, 0.5, 0.3804, 0.5044, 0.3594, 0.4844, 0.4444, 0.5313, 0.375, 0.5312, 0.3804, 0.5044, 0.4444, 0.5, 0.6563, 0.5313, 0.625, 0.5312, 0.6152, 0.5, 0.6406, 0.4844, 0.5556, 0.5312, 0.5556, 0.5, 0.6152, 0.5, 0.625, 0.5312, 0.5556, 0.4688, 0.6406, 0.4844, 0.6152, 0.5, 0.5556, 0.5, 0.1563, 0.5313, 0.1562, 0.7188, 0.125, 0.7188, 0.125, 0.5312, 0.375, 0.2188, 0.375, 0.03125, 0.4444, 0.03125, 0.4444, 0.2188, 0.4444, 0.9687, 0.5556, 0.9688, 0.5556, 1.0, 0.4444, 1.0, 0.4444, 0.0, 0.5556, 0.0, 0.5556, 0.03125, 0.4444, 0.03125, 0.8438, 0.7188, 0.8438, 0.5313, 0.875, 0.5312, 0.875, 0.7188, 0.625, 0.03125, 0.625, 0.2188, 0.5556, 0.2187, 0.5556, 0.03125, 0.5556, 0.2813, 0.4444, 0.2812, 0.4444, 0.25, 0.5556, 0.25, 0.5556, 0.25, 0.4444, 0.25, 0.4444, 0.2188, 0.5556, 0.2187, 0.3438, 0.5312, 0.1563, 0.5313, 0.1562, 0.5, 0.3594, 0.4844, 0.3594, 0.4844, 0.375, 0.2812, 0.4444, 0.2812, 0.4444, 0.4688, 0.8438, 0.5313, 0.6563, 0.5313, 0.6406, 0.4844, 0.8438, 0.5, 0.625, 0.2812, 0.6406, 0.4844, 0.5556, 0.4688, 0.5556, 0.2813, 0.5556, 0.5312, 0.4444, 0.5313, 0.4444, 0.5, 0.5556, 0.5, 0.5556, 0.5, 0.4444, 0.5, 0.4444, 0.4688, 0.5556, 0.4688, 0.3438, 0.7188, 0.3438, 0.5312, 0.375, 0.5312, 0.375, 0.7188, 0.375, 0.7188, 0.375, 0.5312, 0.4444, 0.5313, 0.4444, 0.7188, 0.6563, 0.5313, 0.6562, 0.7188, 0.625, 0.7188, 0.625, 0.5312, 0.625, 0.5312, 0.625, 0.7188, 0.5556, 0.7188, 0.5556, 0.5312, 0.5556, 0.7812, 0.4444, 0.7813, 0.4444, 0.75, 0.5556, 0.75, 0.5556, 0.75, 0.4444, 0.75, 0.4444, 0.7188, 0.5556, 0.7188, 0.1562, 0.7188, 0.3438, 0.7188, 0.3594, 0.7656, 0.1562, 0.75, 0.375, 0.9688, 0.3594, 0.7656, 0.4444, 0.7813, 0.4444, 0.9687, 0.6562, 0.7188, 0.8438, 0.7188, 0.8438, 0.75, 0.6406, 0.7656, 0.6406, 0.7656, 0.625, 0.9688, 0.5556, 0.9688, 0.5556, 0.7812, 0.1563, 0.5313, 0.3438, 0.5312, 0.3438, 0.7188, 0.1562, 0.7188, 0.4444, 0.03125, 0.5556, 0.03125, 0.5556, 0.2187, 0.4444, 0.2188, 0.4444, 0.7813, 0.5556, 0.7812, 0.5556, 0.9688, 0.4444, 0.9687, 0.6563, 0.5313, 0.8438, 0.5313, 0.8438, 0.7188, 0.6562, 0.7188, 0.4444, 0.2812, 0.5556, 0.2813, 0.5556, 0.4688, 0.4444, 0.4688, 0.4444, 0.5313, 0.5556, 0.5312, 0.5556, 0.7188, 0.4444, 0.7188, 0.1282, 0.705, 0.1282, 0.75, 0.1263, 0.75, 0.125, 0.705, 0.4179, 0.9968, 0.4179, 1.0, 0.3931, 1.0, 0.375, 0.9968, 0.4179, 0.045, 0.375, 0.045, 0.375, 0.01902, 0.4179, 0.0, 0.5821, 0.9968, 0.625, 0.9968, 0.625, 0.9987, 0.5821, 1.0, 0.8718, 0.705, 0.875, 0.705, 0.875, 0.731, 0.8718, 0.75, 0.5821, 0.045, 0.5821, 0.0, 0.6069, 0.0, 0.625, 0.045, 0.1282, 0.545, 0.125, 0.545, 0.125, 0.519, 0.1282, 0.5, 0.4179, 0.205, 0.4179, 0.25, 0.3841, 0.2507, 0.375, 0.205, 0.4179, 0.2532, 0.375, 0.2532, 0.3841, 0.2507, 0.4179, 0.25, 0.8718, 0.545, 0.8718, 0.5, 0.8737, 0.5, 0.875, 0.545, 0.5821, 0.2532, 0.5821, 0.25, 0.6159, 0.2405, 0.625, 0.2532, 0.5821, 0.205, 0.625, 0.205, 0.6159, 0.2405, 0.5821, 0.25, 0.3718, 0.705, 0.375, 0.705, 0.381, 0.7441, 0.3734, 0.7516, 0.4179, 0.705, 0.4179, 0.75, 0.381, 0.7441, 0.375, 0.705, 0.4179, 0.7532, 0.3734, 0.7516, 0.381, 0.7441, 0.4179, 0.75, 0.6282, 0.705, 0.6266, 0.7516, 0.6194, 0.7437, 0.625, 0.705, 0.5821, 0.7532, 0.5821, 0.75, 0.6194, 0.7437, 0.6266, 0.7516, 0.5821, 0.705, 0.625, 0.705, 0.6194, 0.7437, 0.5821, 0.75, 0.3718, 0.545, 0.3734, 0.4984, 0.3806, 0.5063, 0.375, 0.545, 0.4179, 0.4968, 0.4179, 0.5, 0.3806, 0.5063, 0.3734, 0.4984, 0.4179, 0.545, 0.375, 0.545, 0.3806, 0.5063, 0.4179, 0.5, 0.6282, 0.545, 0.625, 0.545, 0.619, 0.5059, 0.6266, 0.4984, 0.5821, 0.545, 0.5821, 0.5, 0.619, 0.5059, 0.625, 0.545, 0.5821, 0.4968, 0.6266, 0.4984, 0.619, 0.5059, 0.5821, 0.5, 0.1282, 0.545, 0.1282, 0.705, 0.125, 0.705, 0.125, 0.545, 0.375, 0.205, 0.375, 0.045, 0.4179, 0.045, 0.4179, 0.205, 0.4179, 0.9968, 0.5821, 0.9968, 0.5821, 1.0, 0.4179, 1.0, 0.4179, 0.0, 0.5821, 0.0, 0.5821, 0.045, 0.4179, 0.045, 0.8718, 0.705, 0.8718, 0.545, 0.875, 0.545, 0.875, 0.705, 0.625, 0.045, 0.625, 0.205, 0.5821, 0.205, 0.5821, 0.045, 0.5821, 0.2532, 0.4179, 0.2532, 0.4179, 0.25, 0.5821, 0.25, 0.5821, 0.25, 0.4179, 0.25, 0.4179, 0.205, 0.5821, 0.205, 0.3718, 0.545, 0.1282, 0.545, 0.1282, 0.5, 0.3734, 0.4984, 0.3734, 0.4984, 0.375, 0.2532, 0.4179, 0.2532, 0.4179, 0.4968, 0.8718, 0.545, 0.6282, 0.545, 0.6266, 0.4984, 0.8718, 0.5, 0.625, 0.2532, 0.6266, 0.4984, 0.5821, 0.4968, 0.5821, 0.2532, 0.5821, 0.545, 0.4179, 0.545, 0.4179, 0.5, 0.5821, 0.5, 0.5821, 0.5, 0.4179, 0.5, 0.4179, 0.4968, 0.5821, 0.4968, 0.3718, 0.705, 0.3718, 0.545, 0.375, 0.545, 0.375, 0.705, 0.375, 0.705, 0.375, 0.545, 0.4179, 0.545, 0.4179, 0.705, 0.6282, 0.545, 0.6282, 0.705, 0.625, 0.705, 0.625, 0.545, 0.625, 0.545, 0.625, 0.705, 0.5821, 0.705, 0.5821, 0.545, 0.5821, 0.7532, 0.4179, 0.7532, 0.4179, 0.75, 0.5821, 0.75, 0.5821, 0.75, 0.4179, 0.75, 0.4179, 0.705, 0.5821, 0.705, 0.1282, 0.705, 0.3718, 0.705, 0.3734, 0.7516, 0.1282, 0.75, 0.375, 0.9968, 0.3734, 0.7516, 0.4179, 0.7532, 0.4179, 0.9968, 0.6282, 0.705, 0.8718, 0.705, 0.8718, 0.75, 0.6266, 0.7516, 0.6266, 0.7516, 0.625, 0.9968, 0.5821, 0.9968, 0.5821, 0.7532, 0.1282, 0.545, 0.3718, 0.545, 0.3718, 0.705, 0.1282, 0.705, 0.4179, 0.045, 0.5821, 0.045, 0.5821, 0.205, 0.4179, 0.205, 0.4179, 0.7532, 0.5821, 0.7532, 0.5821, 0.9968, 0.4179, 0.9968, 0.6282, 0.545, 0.8718, 0.545, 0.8718, 0.705, 0.6282, 0.705, 0.4179, 0.2532, 0.5821, 0.2532, 0.5821, 0.4968, 0.4179, 0.4968, 0.4179, 0.545, 0.5821, 0.545, 0.5821, 0.705, 0.4179, 0.705, 0.1282, 0.705, 0.1282, 0.75, 0.1263, 0.75, 0.125, 0.705, 0.4179, 0.9968, 0.4179, 1.0, 0.3931, 1.0, 0.375, 0.9968, 0.4179, 0.045, 0.375, 0.045, 0.375, 0.01902, 0.4179, 0.0, 0.5821, 0.9968, 0.625, 0.9968, 0.625, 0.9987, 0.5821, 1.0, 0.8718, 0.705, 0.875, 0.705, 0.875, 0.731, 0.8718, 0.75, 0.5821, 0.045, 0.5821, 0.0, 0.6069, 0.0, 0.625, 0.045, 0.1282, 0.545, 0.125, 0.545, 0.125, 0.519, 0.1282, 0.5, 0.4179, 0.205, 0.4179, 0.25, 0.3841, 0.2507, 0.375, 0.205, 0.4179, 0.2532, 0.375, 0.2532, 0.3841, 0.2507, 0.4179, 0.25, 0.8718, 0.545, 0.8718, 0.5, 0.8737, 0.5, 0.875, 0.545, 0.5821, 0.2532, 0.5821, 0.25, 0.6159, 0.2405, 0.625, 0.2532, 0.5821, 0.205, 0.625, 0.205, 0.6159, 0.2405, 0.5821, 0.25, 0.3718, 0.705, 0.375, 0.705, 0.381, 0.7441, 0.3734, 0.7516, 0.4179, 0.705, 0.4179, 0.75, 0.381, 0.7441, 0.375, 0.705, 0.4179, 0.7532, 0.3734, 0.7516, 0.381, 0.7441, 0.4179, 0.75, 0.6282, 0.705, 0.6266, 0.7516, 0.6194, 0.7437, 0.625, 0.705, 0.5821, 0.7532, 0.5821, 0.75, 0.6194, 0.7437, 0.6266, 0.7516, 0.5821, 0.705, 0.625, 0.705, 0.6194, 0.7437, 0.5821, 0.75, 0.3718, 0.545, 0.3734, 0.4984, 0.3806, 0.5063, 0.375, 0.545, 0.4179, 0.4968, 0.4179, 0.5, 0.3806, 0.5063, 0.3734, 0.4984, 0.4179, 0.545, 0.375, 0.545, 0.3806, 0.5063, 0.4179, 0.5, 0.6282, 0.545, 0.625, 0.545, 0.619, 0.5059, 0.6266, 0.4984, 0.5821, 0.545, 0.5821, 0.5, 0.619, 0.5059, 0.625, 0.545, 0.5821, 0.4968, 0.6266, 0.4984, 0.619, 0.5059, 0.5821, 0.5, 0.1282, 0.545, 0.1282, 0.705, 0.125, 0.705, 0.125, 0.545, 0.375, 0.205, 0.375, 0.045, 0.4179, 0.045, 0.4179, 0.205, 0.4179, 0.9968, 0.5821, 0.9968, 0.5821, 1.0, 0.4179, 1.0, 0.4179, 0.0, 0.5821, 0.0, 0.5821, 0.045, 0.4179, 0.045, 0.8718, 0.705, 0.8718, 0.545, 0.875, 0.545, 0.875, 0.705, 0.625, 0.045, 0.625, 0.205, 0.5821, 0.205, 0.5821, 0.045, 0.5821, 0.2532, 0.4179, 0.2532, 0.4179, 0.25, 0.5821, 0.25, 0.5821, 0.25, 0.4179, 0.25, 0.4179, 0.205, 0.5821, 0.205, 0.3718, 0.545, 0.1282, 0.545, 0.1282, 0.5, 0.3734, 0.4984, 0.3734, 0.4984, 0.375, 0.2532, 0.4179, 0.2532, 0.4179, 0.4968, 0.8718, 0.545, 0.6282, 0.545, 0.6266, 0.4984, 0.8718, 0.5, 0.625, 0.2532, 0.6266, 0.4984, 0.5821, 0.4968, 0.5821, 0.2532, 0.5821, 0.545, 0.4179, 0.545, 0.4179, 0.5, 0.5821, 0.5, 0.5821, 0.5, 0.4179, 0.5, 0.4179, 0.4968, 0.5821, 0.4968, 0.3718, 0.705, 0.3718, 0.545, 0.375, 0.545, 0.375, 0.705, 0.375, 0.705, 0.375, 0.545, 0.4179, 0.545, 0.4179, 0.705, 0.6282, 0.545, 0.6282, 0.705, 0.625, 0.705, 0.625, 0.545, 0.625, 0.545, 0.625, 0.705, 0.5821, 0.705, 0.5821, 0.545, 0.5821, 0.7532, 0.4179, 0.7532, 0.4179, 0.75, 0.5821, 0.75, 0.5821, 0.75, 0.4179, 0.75, 0.4179, 0.705, 0.5821, 0.705, 0.1282, 0.705, 0.3718, 0.705, 0.3734, 0.7516, 0.1282, 0.75, 0.375, 0.9968, 0.3734, 0.7516, 0.4179, 0.7532, 0.4179, 0.9968, 0.6282, 0.705, 0.8718, 0.705, 0.8718, 0.75, 0.6266, 0.7516, 0.6266, 0.7516, 0.625, 0.9968, 0.5821, 0.9968, 0.5821, 0.7532, 0.1282, 0.545, 0.3718, 0.545, 0.3718, 0.705, 0.1282, 0.705, 0.4179, 0.045, 0.5821, 0.045, 0.5821, 0.205, 0.4179, 0.205, 0.4179, 0.7532, 0.5821, 0.7532, 0.5821, 0.9968, 0.4179, 0.9968, 0.6282, 0.545, 0.8718, 0.545, 0.8718, 0.705, 0.6282, 0.705, 0.4179, 0.2532, 0.5821, 0.2532, 0.5821, 0.4968, 0.4179, 0.4968, 0.4179, 0.545, 0.5821, 0.545, 0.5821, 0.705, 0.4179, 0.705])
me_fencemesh_mesh.materials.append(mat_m_wood)
me_fencemesh_mesh.materials.append(mat_m_cream)
me_fencemesh_mesh.update()

# ---- objects
ob_sm_fence = bpy.data.objects.new('SM_Fence', None)
ob_fencemesh = bpy.data.objects.new('FenceMesh', me_fencemesh_mesh)

# ---- transforms, parenting, visibility, modifiers, constraints
ob_sm_fence.location = (0.0, 0.0, 0.0)
ob_sm_fence.empty_display_size = 0.15
ob_fencemesh.parent = ob_sm_fence
ob_fencemesh.location = (0.0, 0.0, 0.0)

# ---- collection membership
col_sm_fence_editable.objects.link(ob_sm_fence)
col_sm_fence_editable.objects.link(ob_fencemesh)

# ---- scene / render settings (as saved in the file)
scene.frame_start = 1; scene.frame_end = 250; scene.frame_set(1)
scene.render.engine = 'BLENDER_EEVEE_NEXT'
bpy.context.view_layer.update()

# ---- added for rendering (the .blend has no active camera and no usable light): camera, sun
cam_auto = bpy.data.cameras.new('AutoCamera')
cam_auto.lens = 50.0
cam_auto.sensor_width = 36.0
cam_auto.clip_end = 1000.0
ob_auto_camera = bpy.data.objects.new('AutoCamera', cam_auto)
scene.collection.objects.link(ob_auto_camera)
ob_auto_camera.location = (1.67581, -2.01098, 1.73315)
ob_auto_camera.rotation_euler = (1.09748, -7.21219e-08, 0.694738)
scene.camera = ob_auto_camera
light_auto_sun = bpy.data.lights.new('AutoSun', 'SUN')
light_auto_sun.energy = 3.0
light_auto_sun.angle = 0.0523599
ob_auto_sun = bpy.data.objects.new('AutoSun', light_auto_sun)
scene.collection.objects.link(ob_auto_sun)
ob_auto_sun.rotation_euler = (0.872665, 0.174533, 0.523599)
bpy.context.view_layer.update()
